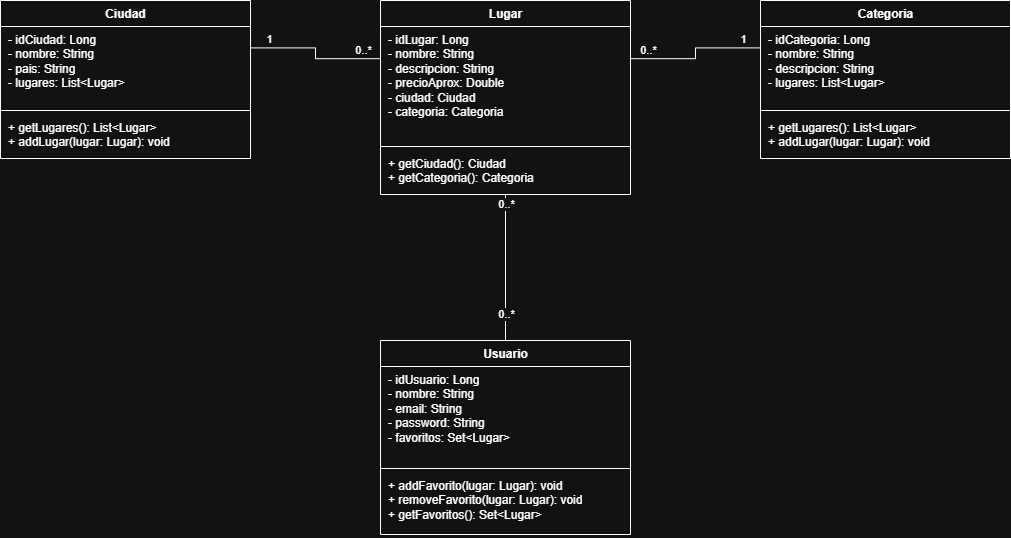

The diagram above was exported from draw.io. Its source (the exported page's mxGraphModel, read from the mxfile embedded in the PNG):
<mxGraphModel dx="1016" dy="645" grid="1" gridSize="10" guides="1" tooltips="1" connect="1" arrows="1" fold="1" page="1" pageScale="1" pageWidth="1169" pageHeight="827" math="0" shadow="0">
  <root>
    <mxCell id="0" />
    <mxCell id="1" parent="0" />
    <mxCell id="uml-1" parent="1" style="swimlane;fontStyle=1;align=center;verticalAlign=top;childLayout=stackLayout;horizontal=1;startSize=26;horizontalStack=0;resizeParent=1;resizeParentMax=0;resizeLast=0;collapsible=1;marginBottom=0;html=1;" value="Ciudad" vertex="1">
      <mxGeometry height="158" width="250" x="40" y="60" as="geometry" />
    </mxCell>
    <mxCell id="uml-2" parent="uml-1" style="text;strokeColor=none;fillColor=none;align=left;verticalAlign=top;spacingLeft=6;spacingRight=4;overflow=hidden;rotatable=0;points=[[0,0.5],[1,0.5]];portConstraint=eastwest;whiteSpace=wrap;html=1;" value="- idCiudad: Long&lt;br&gt;- nombre: String&lt;br&gt;- pais: String&lt;br&gt;- lugares: List&amp;lt;Lugar&amp;gt;" vertex="1">
      <mxGeometry height="80" width="250" y="26" as="geometry" />
    </mxCell>
    <mxCell id="uml-3" parent="uml-1" style="line;strokeWidth=1;fillColor=none;align=left;verticalAlign=middle;spacingTop=-1;spacingLeft=3;spacingRight=3;rotatable=0;labelPosition=right;points=[];portConstraint=eastwest;strokeColor=inherit;" value="" vertex="1">
      <mxGeometry height="8" width="250" y="106" as="geometry" />
    </mxCell>
    <mxCell id="uml-4" parent="uml-1" style="text;strokeColor=none;fillColor=none;align=left;verticalAlign=top;spacingLeft=6;spacingRight=4;overflow=hidden;rotatable=0;points=[[0,0.5],[1,0.5]];portConstraint=eastwest;whiteSpace=wrap;html=1;" value="+ getLugares(): List&amp;lt;Lugar&amp;gt;&lt;br&gt;+ addLugar(lugar: Lugar): void" vertex="1">
      <mxGeometry height="44" width="250" y="114" as="geometry" />
    </mxCell>
    <mxCell id="uml-5" parent="1" style="swimlane;fontStyle=1;align=center;verticalAlign=top;childLayout=stackLayout;horizontal=1;startSize=26;horizontalStack=0;resizeParent=1;resizeParentMax=0;resizeLast=0;collapsible=1;marginBottom=0;html=1;" value="Lugar" vertex="1">
      <mxGeometry height="194" width="250" x="420" y="60" as="geometry" />
    </mxCell>
    <mxCell id="uml-6" parent="uml-5" style="text;strokeColor=none;fillColor=none;align=left;verticalAlign=top;spacingLeft=6;spacingRight=4;overflow=hidden;rotatable=0;points=[[0,0.5],[1,0.5]];portConstraint=eastwest;whiteSpace=wrap;html=1;" value="- idLugar: Long&lt;br&gt;- nombre: String&lt;br&gt;- descripcion: String&lt;br&gt;- precioAprox: Double&lt;br&gt;- ciudad: Ciudad&lt;br&gt;- categoria: Categoria" vertex="1">
      <mxGeometry height="116" width="250" y="26" as="geometry" />
    </mxCell>
    <mxCell id="uml-7" parent="uml-5" style="line;strokeWidth=1;fillColor=none;align=left;verticalAlign=middle;spacingTop=-1;spacingLeft=3;spacingRight=3;rotatable=0;labelPosition=right;points=[];portConstraint=eastwest;strokeColor=inherit;" value="" vertex="1">
      <mxGeometry height="8" width="250" y="142" as="geometry" />
    </mxCell>
    <mxCell id="uml-8" parent="uml-5" style="text;strokeColor=none;fillColor=none;align=left;verticalAlign=top;spacingLeft=6;spacingRight=4;overflow=hidden;rotatable=0;points=[[0,0.5],[1,0.5]];portConstraint=eastwest;whiteSpace=wrap;html=1;" value="+ getCiudad(): Ciudad&lt;br&gt;+ getCategoria(): Categoria" vertex="1">
      <mxGeometry height="44" width="250" y="150" as="geometry" />
    </mxCell>
    <mxCell id="uml-9" parent="1" style="swimlane;fontStyle=1;align=center;verticalAlign=top;childLayout=stackLayout;horizontal=1;startSize=26;horizontalStack=0;resizeParent=1;resizeParentMax=0;resizeLast=0;collapsible=1;marginBottom=0;html=1;" value="Categoria" vertex="1">
      <mxGeometry height="158" width="250" x="800" y="60" as="geometry" />
    </mxCell>
    <mxCell id="uml-10" parent="uml-9" style="text;strokeColor=none;fillColor=none;align=left;verticalAlign=top;spacingLeft=6;spacingRight=4;overflow=hidden;rotatable=0;points=[[0,0.5],[1,0.5]];portConstraint=eastwest;whiteSpace=wrap;html=1;" value="- idCategoria: Long&lt;br&gt;- nombre: String&lt;br&gt;- descripcion: String&lt;br&gt;- lugares: List&amp;lt;Lugar&amp;gt;" vertex="1">
      <mxGeometry height="80" width="250" y="26" as="geometry" />
    </mxCell>
    <mxCell id="uml-11" parent="uml-9" style="line;strokeWidth=1;fillColor=none;align=left;verticalAlign=middle;spacingTop=-1;spacingLeft=3;spacingRight=3;rotatable=0;labelPosition=right;points=[];portConstraint=eastwest;strokeColor=inherit;" value="" vertex="1">
      <mxGeometry height="8" width="250" y="106" as="geometry" />
    </mxCell>
    <mxCell id="uml-12" parent="uml-9" style="text;strokeColor=none;fillColor=none;align=left;verticalAlign=top;spacingLeft=6;spacingRight=4;overflow=hidden;rotatable=0;points=[[0,0.5],[1,0.5]];portConstraint=eastwest;whiteSpace=wrap;html=1;" value="+ getLugares(): List&amp;lt;Lugar&amp;gt;&lt;br&gt;+ addLugar(lugar: Lugar): void" vertex="1">
      <mxGeometry height="44" width="250" y="114" as="geometry" />
    </mxCell>
    <mxCell id="uml-13" parent="1" style="swimlane;fontStyle=1;align=center;verticalAlign=top;childLayout=stackLayout;horizontal=1;startSize=26;horizontalStack=0;resizeParent=1;resizeParentMax=0;resizeLast=0;collapsible=1;marginBottom=0;html=1;" value="Usuario" vertex="1">
      <mxGeometry height="194" width="250" x="420" y="400" as="geometry" />
    </mxCell>
    <mxCell id="uml-14" parent="uml-13" style="text;strokeColor=none;fillColor=none;align=left;verticalAlign=top;spacingLeft=6;spacingRight=4;overflow=hidden;rotatable=0;points=[[0,0.5],[1,0.5]];portConstraint=eastwest;whiteSpace=wrap;html=1;" value="- idUsuario: Long&lt;br&gt;- nombre: String&lt;br&gt;- email: String&lt;br&gt;- password: String&lt;br&gt;- favoritos: Set&amp;lt;Lugar&amp;gt;" vertex="1">
      <mxGeometry height="98" width="250" y="26" as="geometry" />
    </mxCell>
    <mxCell id="uml-15" parent="uml-13" style="line;strokeWidth=1;fillColor=none;align=left;verticalAlign=middle;spacingTop=-1;spacingLeft=3;spacingRight=3;rotatable=0;labelPosition=right;points=[];portConstraint=eastwest;strokeColor=inherit;" value="" vertex="1">
      <mxGeometry height="8" width="250" y="124" as="geometry" />
    </mxCell>
    <mxCell id="uml-16" parent="uml-13" style="text;strokeColor=none;fillColor=none;align=left;verticalAlign=top;spacingLeft=6;spacingRight=4;overflow=hidden;rotatable=0;points=[[0,0.5],[1,0.5]];portConstraint=eastwest;whiteSpace=wrap;html=1;" value="+ addFavorito(lugar: Lugar): void&lt;br&gt;+ removeFavorito(lugar: Lugar): void&lt;br&gt;+ getFavoritos(): Set&amp;lt;Lugar&amp;gt;" vertex="1">
      <mxGeometry height="62" width="250" y="132" as="geometry" />
    </mxCell>
    <mxCell id="uml-17" edge="1" parent="1" source="uml-1" style="endArrow=none;html=1;rounded=0;edgeStyle=orthogonalEdgeStyle;exitX=1;exitY=0.3;entryX=0;entryY=0.3;" target="uml-5">
      <mxGeometry relative="1" as="geometry" />
    </mxCell>
    <mxCell id="uml-18" connectable="0" parent="uml-17" style="edgeLabel;resizable=0;html=1;align=center;verticalAlign=bottom;" value="1" vertex="1">
      <mxGeometry relative="1" x="-0.75" as="geometry" />
    </mxCell>
    <mxCell id="uml-19" connectable="0" parent="uml-17" style="edgeLabel;resizable=0;html=1;align=center;verticalAlign=bottom;" value="0..*" vertex="1">
      <mxGeometry relative="1" x="0.75" as="geometry" />
    </mxCell>
    <mxCell id="uml-20" edge="1" parent="1" source="uml-9" style="endArrow=none;html=1;rounded=0;edgeStyle=orthogonalEdgeStyle;exitX=0;exitY=0.3;entryX=1;entryY=0.3;" target="uml-5">
      <mxGeometry relative="1" as="geometry" />
    </mxCell>
    <mxCell id="uml-21" connectable="0" parent="uml-20" style="edgeLabel;resizable=0;html=1;align=center;verticalAlign=bottom;" value="1" vertex="1">
      <mxGeometry relative="1" x="-0.75" as="geometry" />
    </mxCell>
    <mxCell id="uml-22" connectable="0" parent="uml-20" style="edgeLabel;resizable=0;html=1;align=center;verticalAlign=bottom;" value="0..*" vertex="1">
      <mxGeometry relative="1" x="0.75" as="geometry" />
    </mxCell>
    <mxCell id="uml-23" edge="1" parent="1" source="uml-13" style="endArrow=none;html=1;rounded=0;edgeStyle=orthogonalEdgeStyle;exitX=0.5;exitY=0;entryX=0.5;entryY=1;" target="uml-5">
      <mxGeometry relative="1" as="geometry" />
    </mxCell>
    <mxCell id="uml-24" connectable="0" parent="uml-23" style="edgeLabel;resizable=0;html=1;align=center;verticalAlign=bottom;" value="0..*" vertex="1">
      <mxGeometry relative="1" x="-0.75" as="geometry" />
    </mxCell>
    <mxCell id="uml-25" connectable="0" parent="uml-23" style="edgeLabel;resizable=0;html=1;align=center;verticalAlign=bottom;" value="0..*" vertex="1">
      <mxGeometry relative="1" x="0.75" as="geometry" />
    </mxCell>
  </root>
</mxGraphModel>